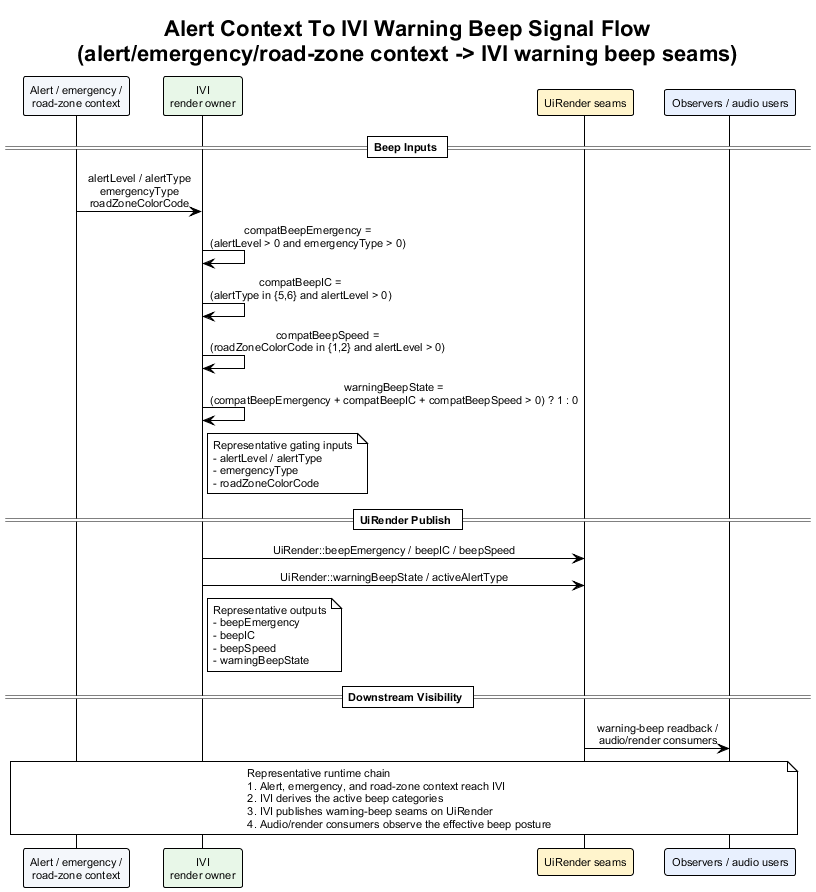

The diagram above was rendered by PlantUML. Its source (embedded in the PNG):
@startuml alert_context_to_ivi_warning_beep_signal_flow
!theme plain
skinparam backgroundColor #FFFFFF
skinparam defaultFontName Arial
skinparam defaultFontSize 11
skinparam sequenceMessageAlign center
skinparam responseMessageBelowArrow true

title Alert Context To IVI Warning Beep Signal Flow\n(alert/emergency/road-zone context -> IVI warning beep seams)

participant "Alert / emergency /\nroad-zone context" as AlertCtx #F4F7FB
participant "IVI\nrender owner" as IVI #E8F7E8
participant "UiRender seams" as UiBus #FFF4CC
participant "Observers / audio users" as Obs #E8F0FE

== Beep Inputs ==

AlertCtx -> IVI : alertLevel / alertType\nemergencyType\nroadZoneColorCode
IVI -> IVI : compatBeepEmergency =\n(alertLevel > 0 and emergencyType > 0)
IVI -> IVI : compatBeepIC =\n(alertType in {5,6} and alertLevel > 0)
IVI -> IVI : compatBeepSpeed =\n(roadZoneColorCode in {1,2} and alertLevel > 0)
IVI -> IVI : warningBeepState =\n(compatBeepEmergency + compatBeepIC + compatBeepSpeed > 0) ? 1 : 0
note right of IVI
Representative gating inputs
- alertLevel / alertType
- emergencyType
- roadZoneColorCode
end note

== UiRender Publish ==

IVI -> UiBus : UiRender::beepEmergency / beepIC / beepSpeed
IVI -> UiBus : UiRender::warningBeepState / activeAlertType
note right of IVI
Representative outputs
- beepEmergency
- beepIC
- beepSpeed
- warningBeepState
end note

== Downstream Visibility ==

UiBus -> Obs : warning-beep readback /\naudio/render consumers

note over AlertCtx, Obs
Representative runtime chain
1. Alert, emergency, and road-zone context reach IVI
2. IVI derives the active beep categories
3. IVI publishes warning-beep seams on UiRender
4. Audio/render consumers observe the effective beep posture
end note

@enduml